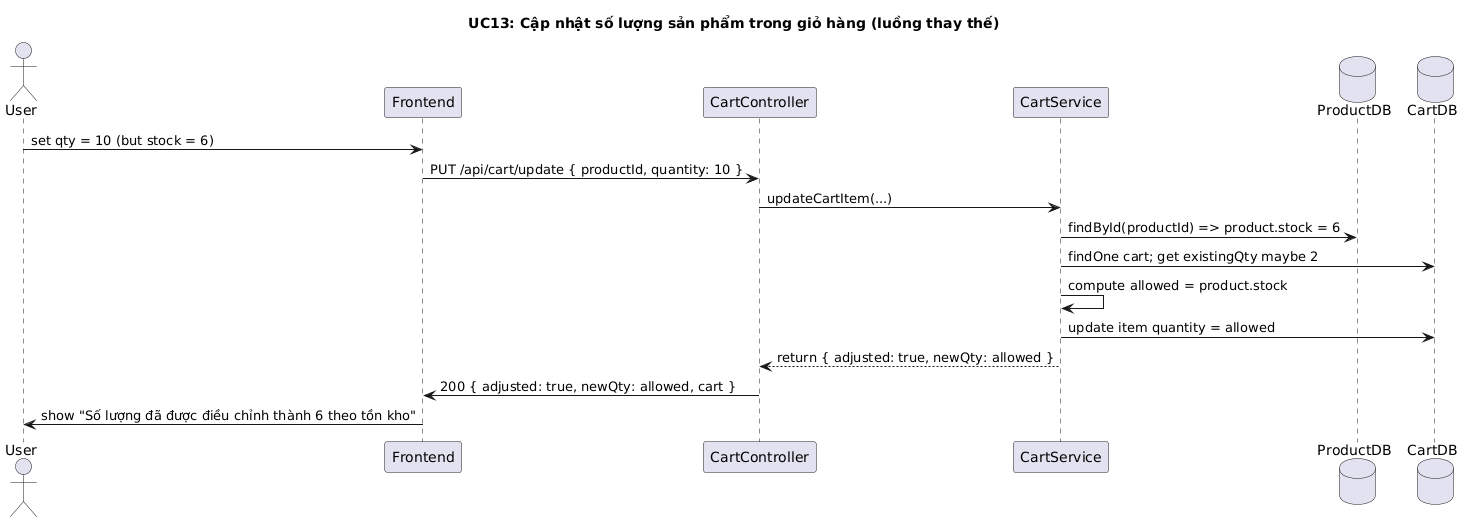

The diagram above was rendered by PlantUML. Its source (embedded in the PNG):
@startuml
title UC13: Cập nhật số lượng sản phẩm trong giỏ hàng (luồng thay thế)

actor User
participant Frontend
participant CartController
participant CartService
database ProductDB
database CartDB

User -> Frontend: set qty = 10 (but stock = 6)
Frontend -> CartController: PUT /api/cart/update { productId, quantity: 10 }
CartController -> CartService: updateCartItem(...)
CartService -> ProductDB: findById(productId) => product.stock = 6
CartService -> CartDB: findOne cart; get existingQty maybe 2
CartService -> CartService: compute allowed = product.stock
CartService -> CartDB: update item quantity = allowed
CartService --> CartController: return { adjusted: true, newQty: allowed }
CartController -> Frontend: 200 { adjusted: true, newQty: allowed, cart }
Frontend -> User: show "Số lượng đã được điều chỉnh thành 6 theo tồn kho"
@enduml